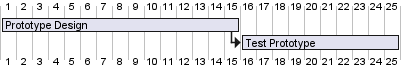

The diagram above was rendered by PlantUML. Its source (embedded in the PNG):
@startgantt

[Prototype Design] lasts 15 days
[Test Prototype] lasts 10 days

[Test Prototype] starts at [Prototype Design]'s end

@endgantt